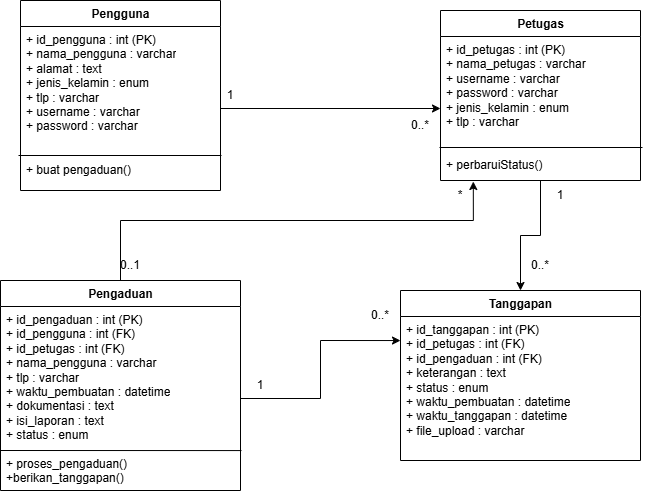

The diagram above was exported from draw.io. Its source (the exported page's mxGraphModel, read from the mxfile embedded in the PNG):
<mxGraphModel dx="1246" dy="616" grid="1" gridSize="10" guides="1" tooltips="1" connect="1" arrows="1" fold="1" page="1" pageScale="1" pageWidth="827" pageHeight="1169" math="0" shadow="0">
  <root>
    <mxCell id="0" />
    <mxCell id="1" parent="0" />
    <mxCell id="Pengguna" parent="1" style="swimlane;fontStyle=1;align=center;verticalAlign=top;childLayout=stackLayout;horizontal=1;startSize=26;horizontalStack=0;resizeParent=1;resizeParentMax=0;resizeLast=0;collapsible=1;marginBottom=0;html=1;" value="Pengguna" vertex="1">
      <mxGeometry height="190" width="200" x="60" y="40" as="geometry" />
    </mxCell>
    <mxCell id="PenggunaAttr" parent="Pengguna" style="text;strokeColor=none;fillColor=none;align=left;verticalAlign=top;spacingLeft=4;spacingRight=4;overflow=hidden;rotatable=0;points=[[0,0.5],[1,0.5]];portConstraint=eastwest;whiteSpace=wrap;html=1;" value="+ id_pengguna : int (PK)&lt;br&gt;+ nama_pengguna : varchar&lt;br&gt;+ alamat : text&lt;br&gt;+ jenis_kelamin : enum&lt;br&gt;+ tlp : varchar&lt;br&gt;+ username : varchar&lt;br&gt;+ password : varchar&lt;div&gt;&lt;br&gt;&lt;/div&gt;&lt;div&gt;&lt;br&gt;&lt;/div&gt;&lt;div&gt;&lt;span style=&quot;text-align: center;&quot;&gt;+ buat pengaduan()&lt;/span&gt;&lt;/div&gt;" vertex="1">
      <mxGeometry height="164" width="200" y="26" as="geometry" />
    </mxCell>
    <mxCell id="1-xJyg4j3A_P3T1mMbmB-7" edge="1" parent="Pengguna" style="endArrow=none;html=1;rounded=0;exitX=-0.005;exitY=0.744;exitDx=0;exitDy=0;exitPerimeter=0;entryX=1.01;entryY=0.744;entryDx=0;entryDy=0;entryPerimeter=0;" value="">
      <mxGeometry height="50" relative="1" width="50" as="geometry">
        <mxPoint x="-2" y="154.99599999999995" as="sourcePoint" />
        <mxPoint x="201" y="154.99599999999995" as="targetPoint" />
      </mxGeometry>
    </mxCell>
    <mxCell id="1-xJyg4j3A_P3T1mMbmB-13" edge="1" parent="1" source="Petugas" style="edgeStyle=orthogonalEdgeStyle;rounded=0;orthogonalLoop=1;jettySize=auto;html=1;exitX=0.5;exitY=1;exitDx=0;exitDy=0;" target="Tanggapan">
      <mxGeometry relative="1" as="geometry" />
    </mxCell>
    <mxCell id="Petugas" parent="1" style="swimlane;fontStyle=1;align=center;verticalAlign=top;childLayout=stackLayout;horizontal=1;startSize=26;horizontalStack=0;resizeParent=1;resizeParentMax=0;resizeLast=0;collapsible=1;marginBottom=0;html=1;" value="Petugas" vertex="1">
      <mxGeometry height="170" width="200" x="480" y="50" as="geometry" />
    </mxCell>
    <mxCell id="PetugasAttr" parent="Petugas" style="text;strokeColor=none;fillColor=none;align=left;verticalAlign=top;spacingLeft=4;spacingRight=4;overflow=hidden;rotatable=0;points=[[0,0.5],[1,0.5]];portConstraint=eastwest;whiteSpace=wrap;html=1;" value="+ id_petugas : int (PK)&lt;br&gt;+ nama_petugas : varchar&lt;br&gt;+ username : varchar&lt;br&gt;+ password : varchar&lt;br&gt;+ jenis_kelamin : enum&lt;br&gt;+ tlp : varchar&lt;div&gt;&lt;br&gt;&lt;/div&gt;&lt;div&gt;&lt;br&gt;&lt;/div&gt;&lt;div&gt;&lt;span style=&quot;text-align: center;&quot;&gt;+ perbaruiStatus()&lt;/span&gt;&lt;/div&gt;" vertex="1">
      <mxGeometry height="144" width="200" y="26" as="geometry" />
    </mxCell>
    <mxCell id="1-xJyg4j3A_P3T1mMbmB-9" edge="1" parent="Petugas" style="endArrow=none;html=1;rounded=0;exitX=-0.005;exitY=0.744;exitDx=0;exitDy=0;exitPerimeter=0;entryX=1.01;entryY=0.744;entryDx=0;entryDy=0;entryPerimeter=0;" value="">
      <mxGeometry height="50" relative="1" width="50" as="geometry">
        <mxPoint x="-1" y="137" as="sourcePoint" />
        <mxPoint x="202" y="137" as="targetPoint" />
      </mxGeometry>
    </mxCell>
    <mxCell id="Pengaduan" parent="1" style="swimlane;fontStyle=1;align=center;verticalAlign=top;childLayout=stackLayout;horizontal=1;startSize=26;horizontalStack=0;resizeParent=1;resizeParentMax=0;resizeLast=0;collapsible=1;marginBottom=0;html=1;" value="Pengaduan" vertex="1">
      <mxGeometry height="210" width="240" x="40" y="320" as="geometry" />
    </mxCell>
    <mxCell id="PengaduanAttr" parent="Pengaduan" style="text;strokeColor=none;fillColor=none;align=left;verticalAlign=top;spacingLeft=4;spacingRight=4;overflow=hidden;rotatable=0;points=[[0,0.5],[1,0.5]];portConstraint=eastwest;whiteSpace=wrap;html=1;" value="+ id_pengaduan : int (PK)&lt;br&gt;+ id_pengguna : int (FK)&lt;br&gt;+ id_petugas : int (FK)&lt;br&gt;+ nama_pengguna : varchar&lt;br&gt;+ tlp : varchar&lt;br&gt;+ waktu_pembuatan : datetime&lt;br&gt;+ dokumentasi : text&lt;br&gt;+ isi_laporan : text&lt;br&gt;+ status : enum&lt;div&gt;&lt;br&gt;&lt;/div&gt;&lt;div&gt;+ proses_pengaduan()&lt;/div&gt;&lt;div&gt;+berikan_tanggapan()&lt;/div&gt;" vertex="1">
      <mxGeometry height="184" width="240" y="26" as="geometry" />
    </mxCell>
    <mxCell id="1-xJyg4j3A_P3T1mMbmB-11" edge="1" parent="Pengaduan" style="endArrow=none;html=1;rounded=0;exitX=-0.005;exitY=0.744;exitDx=0;exitDy=0;exitPerimeter=0;entryX=1.004;entryY=0.783;entryDx=0;entryDy=0;entryPerimeter=0;" target="PengaduanAttr" value="">
      <mxGeometry height="50" relative="1" width="50" as="geometry">
        <mxPoint y="170" as="sourcePoint" />
        <mxPoint x="203" y="170" as="targetPoint" />
      </mxGeometry>
    </mxCell>
    <mxCell id="Tanggapan" parent="1" style="swimlane;fontStyle=1;align=center;verticalAlign=top;childLayout=stackLayout;horizontal=1;startSize=26;horizontalStack=0;resizeParent=1;resizeParentMax=0;resizeLast=0;collapsible=1;marginBottom=0;html=1;" value="Tanggapan" vertex="1">
      <mxGeometry height="170" width="240" x="440" y="330" as="geometry" />
    </mxCell>
    <mxCell id="TanggapanAttr" parent="Tanggapan" style="text;strokeColor=none;fillColor=none;align=left;verticalAlign=top;spacingLeft=4;spacingRight=4;overflow=hidden;rotatable=0;points=[[0,0.5],[1,0.5]];portConstraint=eastwest;whiteSpace=wrap;html=1;" value="+ id_tanggapan : int (PK)&#10;+ id_petugas : int (FK)&#10;+ id_pengaduan : int (FK)&#10;+ keterangan : text&#10;+ status : enum&#10;+ waktu_pembuatan : datetime&#10;+ waktu_tanggapan : datetime&#10;+ file_upload : varchar" vertex="1">
      <mxGeometry height="144" width="240" y="26" as="geometry" />
    </mxCell>
    <mxCell id="1-xJyg4j3A_P3T1mMbmB-12" edge="1" parent="1" source="PenggunaAttr" style="edgeStyle=orthogonalEdgeStyle;rounded=0;orthogonalLoop=1;jettySize=auto;html=1;exitX=1;exitY=0.5;exitDx=0;exitDy=0;entryX=0;entryY=0.5;entryDx=0;entryDy=0;" target="PetugasAttr">
      <mxGeometry relative="1" as="geometry" />
    </mxCell>
    <mxCell id="1-xJyg4j3A_P3T1mMbmB-14" edge="1" parent="1" source="PengaduanAttr" style="edgeStyle=orthogonalEdgeStyle;rounded=0;orthogonalLoop=1;jettySize=auto;html=1;exitX=1;exitY=0.5;exitDx=0;exitDy=0;entryX=0;entryY=0.167;entryDx=0;entryDy=0;entryPerimeter=0;" target="TanggapanAttr">
      <mxGeometry relative="1" as="geometry" />
    </mxCell>
    <mxCell id="1-xJyg4j3A_P3T1mMbmB-16" edge="1" parent="1" source="Pengaduan" style="edgeStyle=orthogonalEdgeStyle;rounded=0;orthogonalLoop=1;jettySize=auto;html=1;exitX=0.5;exitY=0;exitDx=0;exitDy=0;entryX=0.164;entryY=1.007;entryDx=0;entryDy=0;entryPerimeter=0;" target="PetugasAttr">
      <mxGeometry relative="1" as="geometry">
        <Array as="points">
          <mxPoint x="160" y="260" />
          <mxPoint x="513" y="260" />
        </Array>
      </mxGeometry>
    </mxCell>
    <mxCell id="1-xJyg4j3A_P3T1mMbmB-17" parent="1" style="text;html=1;whiteSpace=wrap;strokeColor=none;fillColor=none;align=center;verticalAlign=middle;rounded=0;" value="1" vertex="1">
      <mxGeometry height="30" width="60" x="240" y="120" as="geometry" />
    </mxCell>
    <mxCell id="1-xJyg4j3A_P3T1mMbmB-18" parent="1" style="text;html=1;whiteSpace=wrap;strokeColor=none;fillColor=none;align=center;verticalAlign=middle;rounded=0;" value="0..*" vertex="1">
      <mxGeometry height="30" width="60" x="430" y="150" as="geometry" />
    </mxCell>
    <mxCell id="1-xJyg4j3A_P3T1mMbmB-19" parent="1" style="text;html=1;whiteSpace=wrap;strokeColor=none;fillColor=none;align=center;verticalAlign=middle;rounded=0;" value="0..1" vertex="1">
      <mxGeometry height="30" width="60" x="140" y="290" as="geometry" />
    </mxCell>
    <mxCell id="1-xJyg4j3A_P3T1mMbmB-20" parent="1" style="text;html=1;whiteSpace=wrap;strokeColor=none;fillColor=none;align=center;verticalAlign=middle;rounded=0;" value="*" vertex="1">
      <mxGeometry height="30" width="60" x="470" y="220" as="geometry" />
    </mxCell>
    <mxCell id="1-xJyg4j3A_P3T1mMbmB-21" parent="1" style="text;html=1;whiteSpace=wrap;strokeColor=none;fillColor=none;align=center;verticalAlign=middle;rounded=0;" value="1" vertex="1">
      <mxGeometry height="30" width="60" x="570" y="220" as="geometry" />
    </mxCell>
    <mxCell id="1-xJyg4j3A_P3T1mMbmB-22" parent="1" style="text;html=1;whiteSpace=wrap;strokeColor=none;fillColor=none;align=center;verticalAlign=middle;rounded=0;" value="0..*" vertex="1">
      <mxGeometry height="30" width="60" x="550" y="290" as="geometry" />
    </mxCell>
    <mxCell id="1-xJyg4j3A_P3T1mMbmB-23" parent="1" style="text;html=1;whiteSpace=wrap;strokeColor=none;fillColor=none;align=center;verticalAlign=middle;rounded=0;" value="1" vertex="1">
      <mxGeometry height="30" width="60" x="270" y="410" as="geometry" />
    </mxCell>
    <mxCell id="1-xJyg4j3A_P3T1mMbmB-24" parent="1" style="text;html=1;whiteSpace=wrap;strokeColor=none;fillColor=none;align=center;verticalAlign=middle;rounded=0;" value="0..*" vertex="1">
      <mxGeometry height="30" width="60" x="390" y="340" as="geometry" />
    </mxCell>
  </root>
</mxGraphModel>